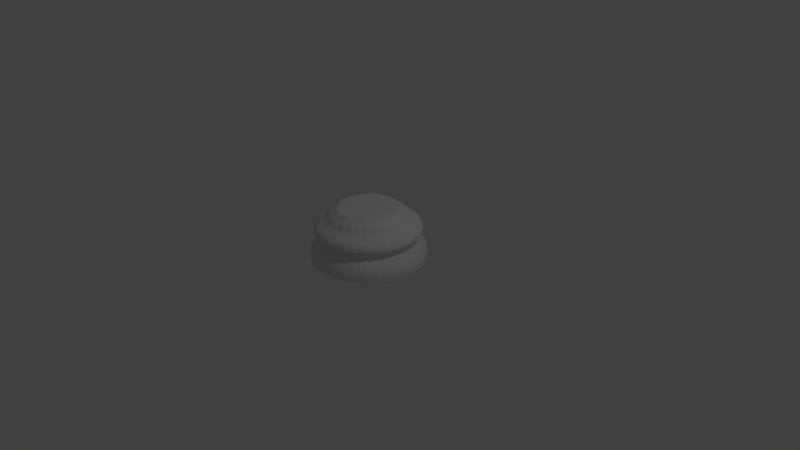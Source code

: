 # Source: ChessBase.blend  (saved by Blender 2.79.6; exported with 4.5.12 LTS)
import bpy
from mathutils import Matrix  # noqa: F401  (used for matrix-valued properties, if any)

bpy.ops.wm.read_factory_settings(use_empty=True)
scene = bpy.context.scene
scene.name = 'Scene'

# ---- collections
col_collection_1 = bpy.data.collections.new('Collection 1'); scene.collection.children.link(col_collection_1)

# ---- world
world_world = bpy.data.worlds.new('World'); scene.world = world_world
world_world.color = (0.05088, 0.05088, 0.05088)
world_world.use_sun_shadow = False
world_world.sun_shadow_jitter_overblur = 0.0

# ---- cameras
cam_camera = bpy.data.cameras.new('Camera')
cam_camera.clip_end = 100.0
cam_camera.lens = 35.0
cam_camera.sensor_width = 32.0
cam_camera.sensor_height = 18.0
cam_camera.ortho_scale = 7.314
cam_camera.dof.focus_distance = 0.0
cam_camera.dof.aperture_fstop = 128.0

# ---- lights
light_lamp = bpy.data.lights.new('Lamp', 'POINT')
light_lamp.transmission_factor = 0.0
light_lamp.cutoff_distance = 30.0
light_lamp.energy = 100.0
light_lamp.shadow_buffer_clip_start = 1.001
light_lamp.shadow_soft_size = 0.1
light_lamp.shadow_maximum_resolution = 0.006
light_lamp.use_absolute_resolution = True

# ---- meshes
me_cylinder = bpy.data.meshes.new('Cylinder')
me_cylinder.from_pydata([(-5.355e-08, 1.0, 0.0), (-1.836e-08, 0.5217, 2.157), (0.1951, 0.9808, 0.0), (0.1018, 0.5117, 2.157), (0.3827, 0.9239, 0.0), (0.1997, 0.482, 2.157), (0.5556, 0.8315, 0.0), (0.2899, 0.4338, 2.157), (0.7071, 0.7071, 0.0), (0.3689, 0.3689, 2.157), (0.8315, 0.5556, 0.0), (0.4338, 0.2899, 2.157), (0.9239, 0.3827, 0.0), (0.482, 0.1997, 2.157), (0.9808, 0.1951, 0.0), (0.5117, 0.1018, 2.157), (1.0, -2.43e-07, 0.0), (0.5217, -1.223e-07, 2.157), (0.9808, -0.1951, 0.0), (0.5117, -0.1018, 2.157), (0.9239, -0.3827, 0.0), (0.482, -0.1997, 2.157), (0.8315, -0.5556, 0.0), (0.4338, -0.2899, 2.157), (0.7071, -0.7071, 0.0), (0.3689, -0.3689, 2.157), (0.5556, -0.8315, 0.0), (0.2899, -0.4338, 2.157), (0.3827, -0.9239, 0.0), (0.1997, -0.482, 2.157), (0.1951, -0.9808, 0.0), (0.1018, -0.5117, 2.157), (-3.794e-07, -1.0, 0.0), (-1.884e-07, -0.5217, 2.157), (-0.1951, -0.9808, 0.0), (-0.1018, -0.5117, 2.157), (-0.3827, -0.9239, 0.0), (-0.1997, -0.482, 2.157), (-0.5556, -0.8315, 0.0), (-0.2899, -0.4338, 2.157), (-0.7071, -0.7071, 0.0), (-0.3689, -0.3689, 2.157), (-0.8315, -0.5556, 0.0), (-0.4338, -0.2899, 2.157), (-0.9239, -0.3827, 0.0), (-0.482, -0.1997, 2.157), (-0.9808, -0.1951, 0.0), (-0.5117, -0.1018, 2.157), (-1.0, 6.471e-07, 0.0), (-0.5217, 3.421e-07, 2.157), (-0.9808, 0.1951, 0.0), (-0.5117, 0.1018, 2.157), (-0.9239, 0.3827, 0.0), (-0.482, 0.1997, 2.157), (-0.8315, 0.5556, 0.0), (-0.4338, 0.2899, 2.157), (-0.7071, 0.7071, 0.0), (-0.3689, 0.3689, 2.157), (-0.5556, 0.8315, 0.0), (-0.2899, 0.4338, 2.157), (-0.3827, 0.9239, 0.0), (-0.1997, 0.482, 2.157), (-0.1951, 0.9808, 0.0), (-0.1018, 0.5117, 2.157), (-4.812e-08, 0.9262, 0.6303), (-5.355e-08, 1.0, 0.2105), (-5.018e-08, 0.9545, 0.536), (-5.192e-08, 0.9784, 0.423), (-5.309e-08, 0.9944, 0.3087), (0.1951, 0.9808, 0.2105), (0.1807, 0.9084, 0.6303), (0.194, 0.9753, 0.3087), (0.1909, 0.9596, 0.423), (0.1862, 0.9361, 0.536), (0.3827, 0.9239, 0.2105), (0.3545, 0.8557, 0.6303), (0.3805, 0.9187, 0.3087), (0.3744, 0.9039, 0.423), (0.3653, 0.8818, 0.536), (0.5556, 0.8315, 0.2105), (0.5146, 0.7701, 0.6303), (0.5525, 0.8268, 0.3087), (0.5436, 0.8135, 0.423), (0.5303, 0.7936, 0.536), (0.7071, 0.7071, 0.2105), (0.6549, 0.6549, 0.6303), (0.7031, 0.7031, 0.3087), (0.6918, 0.6918, 0.423), (0.6749, 0.6749, 0.536), (0.8315, 0.5556, 0.2105), (0.7701, 0.5146, 0.6303), (0.8268, 0.5525, 0.3087), (0.8135, 0.5436, 0.423), (0.7936, 0.5303, 0.536), (0.9239, 0.3827, 0.2105), (0.8557, 0.3545, 0.6303), (0.9187, 0.3805, 0.3087), (0.9039, 0.3744, 0.423), (0.8818, 0.3653, 0.536), (0.9808, 0.1951, 0.2105), (0.9084, 0.1807, 0.6303), (0.9753, 0.194, 0.3087), (0.9596, 0.1909, 0.423), (0.9361, 0.1862, 0.536), (1.0, -2.43e-07, 0.2105), (0.9262, -2.244e-07, 0.6303), (0.9944, -2.416e-07, 0.3087), (0.9784, -2.375e-07, 0.423), (0.9545, -2.315e-07, 0.536), (0.9808, -0.1951, 0.2105), (0.9084, -0.1807, 0.6303), (0.9753, -0.194, 0.3087), (0.9596, -0.1909, 0.423), (0.9361, -0.1862, 0.536), (0.9239, -0.3827, 0.2105), (0.8557, -0.3545, 0.6303), (0.9187, -0.3805, 0.3087), (0.9039, -0.3744, 0.423), (0.8818, -0.3653, 0.536), (0.8315, -0.5556, 0.2105), (0.7701, -0.5146, 0.6303), (0.8268, -0.5525, 0.3087), (0.8135, -0.5436, 0.423), (0.7936, -0.5303, 0.536), (0.7071, -0.7071, 0.2105), (0.6549, -0.6549, 0.6303), (0.7031, -0.7031, 0.3087), (0.6918, -0.6918, 0.423), (0.6749, -0.6749, 0.536), (0.5556, -0.8315, 0.2105), (0.5146, -0.7701, 0.6303), (0.5525, -0.8268, 0.3087), (0.5436, -0.8135, 0.423), (0.5303, -0.7936, 0.536), (0.3827, -0.9239, 0.2105), (0.3545, -0.8557, 0.6303), (0.3805, -0.9187, 0.3087), (0.3744, -0.9039, 0.423), (0.3653, -0.8818, 0.536), (0.1951, -0.9808, 0.2105), (0.1807, -0.9084, 0.6303), (0.194, -0.9753, 0.3087), (0.1909, -0.9596, 0.423), (0.1862, -0.9361, 0.536), (-3.794e-07, -1.0, 0.2105), (-3.499e-07, -0.9262, 0.6303), (-3.771e-07, -0.9944, 0.3087), (-3.708e-07, -0.9784, 0.423), (-3.611e-07, -0.9545, 0.536), (-0.1951, -0.9808, 0.2105), (-0.1807, -0.9084, 0.6303), (-0.194, -0.9753, 0.3087), (-0.1909, -0.9596, 0.423), (-0.1862, -0.9361, 0.536), (-0.3827, -0.9239, 0.2105), (-0.3545, -0.8557, 0.6303), (-0.3805, -0.9187, 0.3087), (-0.3744, -0.9039, 0.423), (-0.3653, -0.8818, 0.536), (-0.5556, -0.8315, 0.2105), (-0.5146, -0.7701, 0.6303), (-0.5525, -0.8268, 0.3087), (-0.5436, -0.8135, 0.423), (-0.5303, -0.7936, 0.536), (-0.7071, -0.7071, 0.2105), (-0.6549, -0.6549, 0.6303), (-0.7031, -0.7031, 0.3087), (-0.6918, -0.6918, 0.423), (-0.6749, -0.6749, 0.536), (-0.8315, -0.5556, 0.2105), (-0.7701, -0.5146, 0.6303), (-0.8268, -0.5525, 0.3087), (-0.8135, -0.5436, 0.423), (-0.7936, -0.5303, 0.536), (-0.9239, -0.3827, 0.2105), (-0.8557, -0.3545, 0.6303), (-0.9187, -0.3805, 0.3087), (-0.9039, -0.3744, 0.423), (-0.8818, -0.3653, 0.536), (-0.9808, -0.1951, 0.2105), (-0.9084, -0.1807, 0.6303), (-0.9753, -0.194, 0.3087), (-0.9596, -0.1909, 0.423), (-0.9361, -0.1862, 0.536), (-1.0, 6.471e-07, 0.2105), (-0.9262, 6e-07, 0.6303), (-0.9944, 6.435e-07, 0.3087), (-0.9784, 6.332e-07, 0.423), (-0.9545, 6.18e-07, 0.536), (-0.9808, 0.1951, 0.2105), (-0.9084, 0.1807, 0.6303), (-0.9753, 0.194, 0.3087), (-0.9596, 0.1909, 0.423), (-0.9361, 0.1862, 0.536), (-0.9239, 0.3827, 0.2105), (-0.8557, 0.3545, 0.6303), (-0.9187, 0.3805, 0.3087), (-0.9039, 0.3744, 0.423), (-0.8818, 0.3653, 0.536), (-0.8315, 0.5556, 0.2105), (-0.7701, 0.5146, 0.6303), (-0.8268, 0.5525, 0.3087), (-0.8135, 0.5436, 0.423), (-0.7936, 0.5303, 0.536), (-0.7071, 0.7071, 0.2105), (-0.6549, 0.6549, 0.6303), (-0.7031, 0.7031, 0.3087), (-0.6918, 0.6918, 0.423), (-0.6749, 0.6749, 0.536), (-0.5556, 0.8315, 0.2105), (-0.5146, 0.7701, 0.6303), (-0.5524, 0.8268, 0.3087), (-0.5436, 0.8135, 0.423), (-0.5303, 0.7936, 0.536), (-0.3827, 0.9239, 0.2105), (-0.3545, 0.8557, 0.6303), (-0.3805, 0.9187, 0.3087), (-0.3744, 0.9039, 0.423), (-0.3653, 0.8818, 0.536), (-0.1951, 0.9808, 0.2105), (-0.1807, 0.9084, 0.6303), (-0.194, 0.9753, 0.3087), (-0.1909, 0.9596, 0.423), (-0.1862, 0.9361, 0.536), (-4.376e-08, 0.867, 0.9862), (-4.333e-08, 0.8611, 0.81), (-4.267e-08, 0.8522, 0.9308), (-4.249e-08, 0.85, 0.8663), (0.168, 0.8446, 0.81), (0.1691, 0.8503, 0.9862), (0.1658, 0.8337, 0.8663), (0.1663, 0.8358, 0.9308), (0.3295, 0.7956, 0.81), (0.3318, 0.801, 0.9862), (0.3253, 0.7853, 0.8663), (0.3261, 0.7873, 0.9308), (0.4784, 0.716, 0.81), (0.4817, 0.7209, 0.9862), (0.4723, 0.7068, 0.8663), (0.4735, 0.7086, 0.9308), (0.6089, 0.6089, 0.81), (0.613, 0.613, 0.9862), (0.6011, 0.6011, 0.8663), (0.6026, 0.6026, 0.9308), (0.716, 0.4784, 0.81), (0.7209, 0.4817, 0.9862), (0.7068, 0.4723, 0.8663), (0.7086, 0.4735, 0.9308), (0.7956, 0.3295, 0.81), (0.801, 0.3318, 0.9862), (0.7853, 0.3253, 0.8663), (0.7873, 0.3261, 0.9308), (0.8446, 0.168, 0.81), (0.8503, 0.1691, 0.9862), (0.8337, 0.1658, 0.8663), (0.8358, 0.1663, 0.9308), (0.8611, -2.08e-07, 0.81), (0.867, -2.094e-07, 0.9862), (0.85, -2.052e-07, 0.8663), (0.8522, -2.057e-07, 0.9308), (0.8446, -0.168, 0.81), (0.8503, -0.1691, 0.9862), (0.8337, -0.1658, 0.8663), (0.8358, -0.1663, 0.9308), (0.7956, -0.3295, 0.81), (0.801, -0.3318, 0.9862), (0.7853, -0.3253, 0.8663), (0.7873, -0.3261, 0.9308), (0.716, -0.4784, 0.81), (0.7209, -0.4817, 0.9862), (0.7068, -0.4723, 0.8663), (0.7086, -0.4735, 0.9308), (0.6089, -0.6089, 0.81), (0.613, -0.613, 0.9862), (0.6011, -0.6011, 0.8663), (0.6026, -0.6026, 0.9308), (0.4784, -0.716, 0.81), (0.4817, -0.7209, 0.9862), (0.4723, -0.7068, 0.8663), (0.4735, -0.7086, 0.9308), (0.3295, -0.7956, 0.81), (0.3318, -0.801, 0.9862), (0.3253, -0.7853, 0.8663), (0.3261, -0.7873, 0.9308), (0.168, -0.8446, 0.81), (0.1691, -0.8503, 0.9862), (0.1658, -0.8337, 0.8663), (0.1663, -0.8358, 0.9308), (-3.239e-07, -0.8611, 0.81), (-3.263e-07, -0.867, 0.9862), (-3.194e-07, -0.8501, 0.8663), (-3.204e-07, -0.8522, 0.9308), (-0.168, -0.8446, 0.81), (-0.1691, -0.8503, 0.9862), (-0.1658, -0.8337, 0.8663), (-0.1663, -0.8358, 0.9308), (-0.3295, -0.7956, 0.81), (-0.3318, -0.801, 0.9862), (-0.3253, -0.7853, 0.8663), (-0.3261, -0.7873, 0.9308), (-0.4784, -0.716, 0.81), (-0.4817, -0.7209, 0.9862), (-0.4723, -0.7068, 0.8663), (-0.4735, -0.7086, 0.9308), (-0.6089, -0.6089, 0.81), (-0.613, -0.613, 0.9862), (-0.6011, -0.6011, 0.8663), (-0.6026, -0.6026, 0.9308), (-0.716, -0.4784, 0.81), (-0.7209, -0.4817, 0.9862), (-0.7068, -0.4723, 0.8663), (-0.7086, -0.4735, 0.9308), (-0.7956, -0.3295, 0.81), (-0.801, -0.3318, 0.9862), (-0.7853, -0.3253, 0.8663), (-0.7873, -0.3261, 0.9308), (-0.8446, -0.168, 0.81), (-0.8503, -0.1691, 0.9862), (-0.8337, -0.1658, 0.8663), (-0.8358, -0.1663, 0.9308), (-0.8611, 5.585e-07, 0.81), (-0.867, 5.622e-07, 0.9862), (-0.85, 5.516e-07, 0.8663), (-0.8522, 5.53e-07, 0.9308), (-0.8446, 0.168, 0.81), (-0.8503, 0.1691, 0.9862), (-0.8337, 0.1658, 0.8663), (-0.8358, 0.1663, 0.9308), (-0.7956, 0.3295, 0.81), (-0.801, 0.3318, 0.9862), (-0.7853, 0.3253, 0.8663), (-0.7873, 0.3261, 0.9308), (-0.716, 0.4784, 0.81), (-0.7209, 0.4817, 0.9862), (-0.7068, 0.4723, 0.8663), (-0.7086, 0.4735, 0.9308), (-0.6089, 0.6089, 0.81), (-0.613, 0.613, 0.9862), (-0.6011, 0.6011, 0.8663), (-0.6026, 0.6026, 0.9308), (-0.4784, 0.716, 0.81), (-0.4817, 0.7209, 0.9862), (-0.4723, 0.7068, 0.8663), (-0.4735, 0.7086, 0.9308), (-0.3295, 0.7956, 0.81), (-0.3318, 0.801, 0.9862), (-0.3253, 0.7853, 0.8663), (-0.3261, 0.7873, 0.9308), (-0.168, 0.8446, 0.81), (-0.1691, 0.8503, 0.9862), (-0.1658, 0.8337, 0.8663), (-0.1663, 0.8358, 0.9308), (-4.312e-08, 0.8582, 1.52), (-4.553e-08, 0.891, 1.041), (-4.598e-08, 0.8967, 1.436), (-4.796e-08, 0.9207, 1.337), (-4.843e-08, 0.928, 1.231), (-4.75e-08, 0.9178, 1.129), (0.1738, 0.8739, 1.041), (0.1674, 0.8417, 1.52), (0.179, 0.9001, 1.129), (0.181, 0.9102, 1.231), (0.1796, 0.903, 1.337), (0.1749, 0.8794, 1.436), (0.341, 0.8232, 1.041), (0.3284, 0.7929, 1.52), (0.3512, 0.8479, 1.129), (0.3551, 0.8574, 1.231), (0.3523, 0.8506, 1.337), (0.3431, 0.8284, 1.436), (0.495, 0.7409, 1.041), (0.4768, 0.7135, 1.52), (0.5099, 0.7631, 1.129), (0.5156, 0.7716, 1.231), (0.5115, 0.7656, 1.337), (0.4982, 0.7456, 1.436), (0.6301, 0.6301, 1.041), (0.6068, 0.6068, 1.52), (0.649, 0.649, 1.129), (0.6562, 0.6562, 1.231), (0.6511, 0.6511, 1.337), (0.634, 0.634, 1.436), (0.7409, 0.495, 1.041), (0.7135, 0.4768, 1.52), (0.7631, 0.5099, 1.129), (0.7716, 0.5156, 1.231), (0.7656, 0.5115, 1.337), (0.7456, 0.4982, 1.436), (0.8232, 0.341, 1.041), (0.7929, 0.3284, 1.52), (0.8479, 0.3512, 1.129), (0.8574, 0.3551, 1.231), (0.8506, 0.3523, 1.337), (0.8284, 0.3431, 1.436), (0.8739, 0.1738, 1.041), (0.8417, 0.1674, 1.52), (0.9001, 0.179, 1.129), (0.9102, 0.181, 1.231), (0.903, 0.1796, 1.337), (0.8794, 0.1749, 1.436), (0.891, -2.155e-07, 1.041), (0.8582, -2.072e-07, 1.52), (0.9178, -2.222e-07, 1.129), (0.928, -2.249e-07, 1.231), (0.9207, -2.231e-07, 1.337), (0.8967, -2.169e-07, 1.436), (0.8739, -0.1738, 1.041), (0.8417, -0.1674, 1.52), (0.9001, -0.179, 1.129), (0.9102, -0.181, 1.231), (0.903, -0.1796, 1.337), (0.8794, -0.1749, 1.436), (0.8232, -0.341, 1.041), (0.7929, -0.3284, 1.52), (0.8479, -0.3512, 1.129), (0.8574, -0.3551, 1.231), (0.8506, -0.3523, 1.337), (0.8284, -0.3431, 1.436), (0.7409, -0.495, 1.041), (0.7135, -0.4768, 1.52), (0.7631, -0.5099, 1.129), (0.7716, -0.5156, 1.231), (0.7656, -0.5115, 1.337), (0.7456, -0.4982, 1.436), (0.6301, -0.6301, 1.041), (0.6068, -0.6068, 1.52), (0.649, -0.649, 1.129), (0.6562, -0.6562, 1.231), (0.6511, -0.6511, 1.337), (0.634, -0.634, 1.436), (0.495, -0.7409, 1.041), (0.4768, -0.7135, 1.52), (0.5099, -0.7631, 1.129), (0.5156, -0.7716, 1.231), (0.5115, -0.7656, 1.337), (0.4982, -0.7456, 1.436), (0.341, -0.8232, 1.041), (0.3284, -0.7929, 1.52), (0.3512, -0.8479, 1.129), (0.3551, -0.8574, 1.231), (0.3523, -0.8506, 1.337), (0.3431, -0.8284, 1.436), (0.1738, -0.8739, 1.041), (0.1674, -0.8417, 1.52), (0.179, -0.9001, 1.129), (0.181, -0.9102, 1.231), (0.1796, -0.903, 1.337), (0.1749, -0.8794, 1.436), (-3.359e-07, -0.891, 1.041), (-3.227e-07, -0.8582, 1.52), (-3.467e-07, -0.9178, 1.129), (-3.504e-07, -0.928, 1.231), (-3.476e-07, -0.9207, 1.337), (-3.382e-07, -0.8967, 1.436), (-0.1738, -0.8739, 1.041), (-0.1674, -0.8417, 1.52), (-0.179, -0.9001, 1.129), (-0.181, -0.9102, 1.231), (-0.1796, -0.903, 1.337), (-0.1749, -0.8794, 1.436), (-0.341, -0.8232, 1.041), (-0.3284, -0.7929, 1.52), (-0.3512, -0.8479, 1.129), (-0.3551, -0.8574, 1.231), (-0.3523, -0.8506, 1.337), (-0.3431, -0.8284, 1.436), (-0.495, -0.7409, 1.041), (-0.4768, -0.7135, 1.52), (-0.5099, -0.7631, 1.129), (-0.5156, -0.7716, 1.231), (-0.5115, -0.7656, 1.337), (-0.4982, -0.7456, 1.436), (-0.6301, -0.6301, 1.041), (-0.6068, -0.6068, 1.52), (-0.649, -0.649, 1.129), (-0.6562, -0.6562, 1.231), (-0.6511, -0.6511, 1.337), (-0.634, -0.634, 1.436), (-0.7409, -0.495, 1.041), (-0.7135, -0.4768, 1.52), (-0.7631, -0.5099, 1.129), (-0.7716, -0.5156, 1.231), (-0.7656, -0.5115, 1.337), (-0.7456, -0.4982, 1.436), (-0.8232, -0.341, 1.041), (-0.7929, -0.3284, 1.52), (-0.8479, -0.3512, 1.129), (-0.8574, -0.3551, 1.231), (-0.8506, -0.3523, 1.337), (-0.8284, -0.3431, 1.436), (-0.8739, -0.1738, 1.041), (-0.8417, -0.1674, 1.52), (-0.9001, -0.179, 1.129), (-0.9102, -0.181, 1.231), (-0.903, -0.1796, 1.337), (-0.8794, -0.1749, 1.436), (-0.891, 5.776e-07, 1.041), (-0.8582, 5.566e-07, 1.52), (-0.9178, 5.946e-07, 1.129), (-0.928, 6.007e-07, 1.231), (-0.9207, 5.96e-07, 1.337), (-0.8967, 5.814e-07, 1.436), (-0.8739, 0.1738, 1.041), (-0.8417, 0.1674, 1.52), (-0.9001, 0.179, 1.129), (-0.9102, 0.181, 1.231), (-0.903, 0.1796, 1.337), (-0.8794, 0.1749, 1.436), (-0.8232, 0.341, 1.041), (-0.7929, 0.3284, 1.52), (-0.8479, 0.3512, 1.129), (-0.8574, 0.3551, 1.231), (-0.8506, 0.3523, 1.337), (-0.8284, 0.3431, 1.436), (-0.7409, 0.495, 1.041), (-0.7135, 0.4768, 1.52), (-0.7631, 0.5099, 1.129), (-0.7716, 0.5156, 1.231), (-0.7656, 0.5115, 1.337), (-0.7456, 0.4982, 1.436), (-0.6301, 0.6301, 1.041), (-0.6068, 0.6068, 1.52), (-0.649, 0.649, 1.129), (-0.6562, 0.6562, 1.231), (-0.6511, 0.6511, 1.337), (-0.634, 0.634, 1.436), (-0.495, 0.7409, 1.041), (-0.4768, 0.7135, 1.52), (-0.5099, 0.7631, 1.129), (-0.5156, 0.7716, 1.231), (-0.5115, 0.7656, 1.337), (-0.4982, 0.7456, 1.436), (-0.341, 0.8232, 1.041), (-0.3284, 0.7929, 1.52), (-0.3512, 0.8479, 1.129), (-0.3551, 0.8574, 1.231), (-0.3523, 0.8506, 1.337), (-0.3431, 0.8284, 1.436), (-0.1738, 0.8739, 1.041), (-0.1674, 0.8417, 1.52), (-0.179, 0.9001, 1.129), (-0.181, 0.9102, 1.231), (-0.1796, 0.903, 1.337), (-0.1749, 0.8794, 1.436), (-3.173e-08, 0.7035, 1.811), (-3.609e-08, 0.7627, 1.675), (-3.286e-08, 0.7188, 1.766), (-3.446e-08, 0.7405, 1.717), (0.1488, 0.748, 1.675), (0.1372, 0.6899, 1.811), (0.1445, 0.7262, 1.717), (0.1402, 0.705, 1.766), (0.2919, 0.7046, 1.675), (0.2692, 0.6499, 1.811), (0.2834, 0.6841, 1.717), (0.2751, 0.6641, 1.766), (0.4237, 0.6342, 1.675), (0.3908, 0.5849, 1.811), (0.4114, 0.6157, 1.717), (0.3993, 0.5976, 1.766), (0.5393, 0.5393, 1.675), (0.4974, 0.4974, 1.811), (0.5236, 0.5236, 1.717), (0.5082, 0.5082, 1.766), (0.6342, 0.4237, 1.675), (0.5849, 0.3908, 1.811), (0.6157, 0.4114, 1.717), (0.5976, 0.3993, 1.766), (0.7046, 0.2919, 1.675), (0.6499, 0.2692, 1.811), (0.6841, 0.2834, 1.717), (0.6641, 0.2751, 1.766), (0.748, 0.1488, 1.675), (0.6899, 0.1372, 1.811), (0.7262, 0.1445, 1.717), (0.705, 0.1402, 1.766), (0.7627, -1.831e-07, 1.675), (0.7035, -1.682e-07, 1.811), (0.7405, -1.775e-07, 1.717), (0.7188, -1.721e-07, 1.766), (0.748, -0.1488, 1.675), (0.6899, -0.1372, 1.811), (0.7262, -0.1445, 1.717), (0.705, -0.1402, 1.766), (0.7046, -0.2919, 1.675), (0.6499, -0.2692, 1.811), (0.6841, -0.2834, 1.717), (0.6641, -0.2751, 1.766), (0.6342, -0.4237, 1.675), (0.5849, -0.3908, 1.811), (0.6157, -0.4114, 1.717), (0.5976, -0.3993, 1.766), (0.5393, -0.5393, 1.675), (0.4974, -0.4974, 1.811), (0.5236, -0.5236, 1.717), (0.5082, -0.5082, 1.766), (0.4237, -0.6342, 1.675), (0.3908, -0.5849, 1.811), (0.4114, -0.6157, 1.717), (0.3993, -0.5976, 1.766), (0.2919, -0.7046, 1.675), (0.2692, -0.6499, 1.811), (0.2834, -0.6841, 1.717), (0.2751, -0.6641, 1.766), (0.1488, -0.748, 1.675), (0.1372, -0.6899, 1.811), (0.1445, -0.7262, 1.717), (0.1402, -0.705, 1.766), (-2.846e-07, -0.7627, 1.675), (-2.609e-07, -0.7035, 1.811), (-2.757e-07, -0.7405, 1.717), (-2.671e-07, -0.7188, 1.766), (-0.1488, -0.748, 1.675), (-0.1372, -0.6899, 1.811), (-0.1445, -0.7262, 1.717), (-0.1402, -0.705, 1.766), (-0.2919, -0.7046, 1.675), (-0.2692, -0.6499, 1.811), (-0.2834, -0.6841, 1.717), (-0.2751, -0.6641, 1.766), (-0.4237, -0.6342, 1.675), (-0.3908, -0.5849, 1.811), (-0.4114, -0.6157, 1.717), (-0.3993, -0.5976, 1.766), (-0.5393, -0.5393, 1.675), (-0.4974, -0.4974, 1.811), (-0.5236, -0.5236, 1.717), (-0.5082, -0.5082, 1.766), (-0.6342, -0.4237, 1.675), (-0.5849, -0.3908, 1.811), (-0.6157, -0.4114, 1.717), (-0.5976, -0.3993, 1.766), (-0.7046, -0.2919, 1.675), (-0.6499, -0.2692, 1.811), (-0.6841, -0.2834, 1.717), (-0.6641, -0.2751, 1.766), (-0.748, -0.1488, 1.675), (-0.6899, -0.1372, 1.811), (-0.7262, -0.1445, 1.717), (-0.705, -0.1402, 1.766), (-0.7627, 4.957e-07, 1.675), (-0.7035, 4.58e-07, 1.811), (-0.7405, 4.816e-07, 1.717), (-0.7188, 4.677e-07, 1.766), (-0.748, 0.1488, 1.675), (-0.6899, 0.1372, 1.811), (-0.7262, 0.1445, 1.717), (-0.705, 0.1402, 1.766), (-0.7046, 0.2919, 1.675), (-0.6499, 0.2692, 1.811), (-0.6841, 0.2834, 1.717), (-0.6641, 0.2751, 1.766), (-0.6342, 0.4237, 1.675), (-0.5849, 0.3908, 1.811), (-0.6157, 0.4114, 1.717), (-0.5976, 0.3993, 1.766), (-0.5393, 0.5393, 1.675), (-0.4974, 0.4974, 1.811), (-0.5236, 0.5236, 1.717), (-0.5082, 0.5082, 1.766), (-0.4237, 0.6342, 1.675), (-0.3908, 0.5849, 1.811), (-0.4114, 0.6157, 1.717), (-0.3993, 0.5976, 1.766), (-0.2919, 0.7046, 1.675), (-0.2692, 0.6499, 1.811), (-0.2834, 0.6841, 1.717), (-0.2751, 0.6641, 1.766), (-0.1488, 0.748, 1.675), (-0.1372, 0.6899, 1.811), (-0.1445, 0.7262, 1.717), (-0.1402, 0.705, 1.766), (-2.835e-08, 0.6575, 1.932), (-3.085e-08, 0.6915, 1.853), (-2.977e-08, 0.6767, 1.893), (0.1349, 0.6782, 1.853), (0.1283, 0.6449, 1.932), (0.132, 0.6637, 1.893), (0.2646, 0.6388, 1.853), (0.2516, 0.6075, 1.932), (0.259, 0.6252, 1.893), (0.3842, 0.5749, 1.853), (0.3653, 0.5467, 1.932), (0.376, 0.5627, 1.893), (0.4889, 0.4889, 1.853), (0.4649, 0.4649, 1.932), (0.4785, 0.4785, 1.893), (0.5749, 0.3842, 1.853), (0.5467, 0.3653, 1.932), (0.5627, 0.376, 1.893), (0.6388, 0.2646, 1.853), (0.6075, 0.2516, 1.932), (0.6252, 0.259, 1.893), (0.6782, 0.1349, 1.853), (0.6449, 0.1283, 1.932), (0.6637, 0.132, 1.893), (0.6915, -1.652e-07, 1.853), (0.6575, -1.566e-07, 1.932), (0.6767, -1.614e-07, 1.893), (0.6782, -0.1349, 1.853), (0.6449, -0.1283, 1.932), (0.6637, -0.132, 1.893), (0.6388, -0.2646, 1.853), (0.6075, -0.2516, 1.932), (0.6252, -0.259, 1.893), (0.5749, -0.3842, 1.853), (0.5467, -0.3653, 1.932), (0.5627, -0.376, 1.893), (0.4889, -0.4889, 1.853), (0.4649, -0.4649, 1.932), (0.4785, -0.4785, 1.893), (0.3842, -0.5749, 1.853), (0.3653, -0.5467, 1.932), (0.376, -0.5627, 1.893), (0.2646, -0.6388, 1.853), (0.2516, -0.6075, 1.932), (0.259, -0.6252, 1.893), (0.1349, -0.6782, 1.853), (0.1283, -0.6449, 1.932), (0.132, -0.6637, 1.893), (-2.562e-07, -0.6915, 1.853), (-2.426e-07, -0.6575, 1.932), (-2.503e-07, -0.6767, 1.893), (-0.1349, -0.6782, 1.853), (-0.1283, -0.6449, 1.932), (-0.132, -0.6637, 1.893), (-0.2646, -0.6388, 1.853), (-0.2516, -0.6075, 1.932), (-0.259, -0.6252, 1.893), (-0.3842, -0.5749, 1.853), (-0.3653, -0.5467, 1.932), (-0.376, -0.5627, 1.893), (-0.4889, -0.4889, 1.853), (-0.4649, -0.4649, 1.932), (-0.4785, -0.4785, 1.893), (-0.5749, -0.3842, 1.853), (-0.5467, -0.3653, 1.932), (-0.5627, -0.376, 1.893), (-0.6388, -0.2646, 1.853), (-0.6075, -0.2516, 1.932), (-0.6252, -0.259, 1.893), (-0.6782, -0.1349, 1.853), (-0.6449, -0.1283, 1.932), (-0.6637, -0.132, 1.893), (-0.6915, 4.503e-07, 1.853), (-0.6575, 4.287e-07, 1.932), (-0.6767, 4.409e-07, 1.893), (-0.6782, 0.1349, 1.853), (-0.6449, 0.1283, 1.932), (-0.6637, 0.132, 1.893), (-0.6388, 0.2646, 1.853), (-0.6075, 0.2516, 1.932), (-0.6252, 0.259, 1.893), (-0.5749, 0.3842, 1.853), (-0.5467, 0.3653, 1.932), (-0.5627, 0.376, 1.893), (-0.4889, 0.4889, 1.853), (-0.4649, 0.4649, 1.932), (-0.4785, 0.4785, 1.893), (-0.3842, 0.5749, 1.853), (-0.3653, 0.5467, 1.932), (-0.376, 0.5627, 1.893), (-0.2646, 0.6388, 1.853), (-0.2516, 0.6075, 1.932), (-0.259, 0.6252, 1.893), (-0.1349, 0.6782, 1.853), (-0.1283, 0.6449, 1.932), (-0.132, 0.6637, 1.893)], [], [(676, 3, 5, 679), (549, 675, 678, 553), (553, 678, 681, 557), (557, 681, 684, 561), (561, 684, 687, 565), (565, 687, 690, 569), (569, 690, 693, 573), (573, 693, 696, 577), (577, 696, 699, 581), (581, 699, 702, 585), (585, 702, 705, 589), (589, 705, 708, 593), (593, 708, 711, 597), (597, 711, 714, 601), (601, 714, 717, 605), (605, 717, 720, 609), (609, 720, 723, 613), (613, 723, 726, 617), (617, 726, 729, 621), (621, 729, 732, 625), (625, 732, 735, 629), (629, 735, 738, 633), (633, 738, 741, 637), (637, 741, 744, 641), (641, 744, 747, 645), (645, 747, 750, 649), (649, 750, 753, 653), (653, 753, 756, 657), (657, 756, 759, 661), (661, 759, 762, 665), (3, 1, 63, 61, 59, 57, 55, 53, 51, 49, 47, 45, 43, 41, 39, 37, 35, 33, 31, 29, 27, 25, 23, 21, 19, 17, 15, 13, 11, 9, 7, 5), (665, 762, 765, 669), (544, 673, 675, 549), (0, 2, 4, 6, 8, 10, 12, 14, 16, 18, 20, 22, 24, 26, 28, 30, 32, 34, 36, 38, 40, 42, 44, 46, 48, 50, 52, 54, 56, 58, 60, 62), (220, 348, 225, 64), (2, 69, 74, 4), (64, 225, 228, 70), (224, 353, 358, 229), (352, 545, 548, 359), (215, 344, 348, 220), (345, 532, 538, 349), (533, 664, 668, 539), (60, 214, 219, 62), (210, 340, 344, 215), (341, 526, 532, 345), (527, 660, 664, 533), (58, 209, 214, 60), (205, 336, 340, 210), (337, 520, 526, 341), (521, 656, 660, 527), (56, 204, 209, 58), (200, 332, 336, 205), (333, 514, 520, 337), (515, 652, 656, 521), (763, 61, 63, 766), (54, 199, 204, 56), (195, 328, 332, 200), (329, 508, 514, 333), (509, 648, 652, 515), (760, 59, 61, 763), (52, 194, 199, 54), (190, 324, 328, 195), (325, 502, 508, 329), (503, 644, 648, 509), (757, 57, 59, 760), (50, 189, 194, 52), (185, 320, 324, 190), (321, 496, 502, 325), (497, 640, 644, 503), (754, 55, 57, 757), (48, 184, 189, 50), (180, 316, 320, 185), (317, 490, 496, 321), (491, 636, 640, 497), (751, 53, 55, 754), (46, 179, 184, 48), (175, 312, 316, 180), (313, 484, 490, 317), (485, 632, 636, 491), (748, 51, 53, 751), (44, 174, 179, 46), (170, 308, 312, 175), (309, 478, 484, 313), (479, 628, 632, 485), (745, 49, 51, 748), (42, 169, 174, 44), (165, 304, 308, 170), (305, 472, 478, 309), (473, 624, 628, 479), (742, 47, 49, 745), (40, 164, 169, 42), (160, 300, 304, 165), (301, 466, 472, 305), (467, 620, 624, 473), (739, 45, 47, 742), (38, 159, 164, 40), (155, 296, 300, 160), (297, 460, 466, 301), (461, 616, 620, 467), (736, 43, 45, 739), (36, 154, 159, 38), (150, 292, 296, 155), (293, 454, 460, 297), (455, 612, 616, 461), (733, 41, 43, 736), (34, 149, 154, 36), (145, 288, 292, 150), (289, 448, 454, 293), (449, 608, 612, 455), (730, 39, 41, 733), (32, 144, 149, 34), (140, 284, 288, 145), (285, 442, 448, 289), (443, 604, 608, 449), (727, 37, 39, 730), (30, 139, 144, 32), (135, 280, 284, 140), (281, 436, 442, 285), (437, 600, 604, 443), (724, 35, 37, 727), (28, 134, 139, 30), (130, 276, 280, 135), (277, 430, 436, 281), (431, 596, 600, 437), (721, 33, 35, 724), (26, 129, 134, 28), (125, 272, 276, 130), (273, 424, 430, 277), (425, 592, 596, 431), (718, 31, 33, 721), (24, 124, 129, 26), (120, 268, 272, 125), (269, 418, 424, 273), (419, 588, 592, 425), (715, 29, 31, 718), (22, 119, 124, 24), (115, 264, 268, 120), (265, 412, 418, 269), (413, 584, 588, 419), (712, 27, 29, 715), (20, 114, 119, 22), (110, 260, 264, 115), (261, 406, 412, 265), (407, 580, 584, 413), (709, 25, 27, 712), (18, 109, 114, 20), (105, 256, 260, 110), (257, 400, 406, 261), (401, 576, 580, 407), (706, 23, 25, 709), (16, 104, 109, 18), (100, 252, 256, 105), (253, 394, 400, 257), (395, 572, 576, 401), (703, 21, 23, 706), (14, 99, 104, 16), (95, 248, 252, 100), (249, 388, 394, 253), (389, 568, 572, 395), (700, 19, 21, 703), (12, 94, 99, 14), (90, 244, 248, 95), (245, 382, 388, 249), (383, 564, 568, 389), (697, 17, 19, 700), (10, 89, 94, 12), (85, 240, 244, 90), (241, 376, 382, 245), (377, 560, 564, 383), (694, 15, 17, 697), (8, 84, 89, 10), (80, 236, 240, 85), (237, 370, 376, 241), (371, 556, 560, 377), (691, 13, 15, 694), (6, 79, 84, 8), (75, 232, 236, 80), (233, 364, 370, 237), (365, 552, 556, 371), (688, 11, 13, 691), (4, 74, 79, 6), (70, 228, 232, 75), (229, 358, 364, 233), (359, 548, 552, 365), (62, 219, 65, 0), (685, 9, 11, 688), (682, 7, 9, 685), (679, 5, 7, 682), (672, 1, 3, 676), (220, 64, 66, 223), (223, 66, 67, 222), (222, 67, 68, 221), (221, 68, 65, 219), (215, 220, 223, 218), (218, 223, 222, 217), (217, 222, 221, 216), (216, 221, 219, 214), (210, 215, 218, 213), (213, 218, 217, 212), (212, 217, 216, 211), (211, 216, 214, 209), (205, 210, 213, 208), (208, 213, 212, 207), (207, 212, 211, 206), (206, 211, 209, 204), (200, 205, 208, 203), (203, 208, 207, 202), (202, 207, 206, 201), (201, 206, 204, 199), (195, 200, 203, 198), (198, 203, 202, 197), (197, 202, 201, 196), (196, 201, 199, 194), (190, 195, 198, 193), (193, 198, 197, 192), (192, 197, 196, 191), (191, 196, 194, 189), (185, 190, 193, 188), (188, 193, 192, 187), (187, 192, 191, 186), (186, 191, 189, 184), (180, 185, 188, 183), (183, 188, 187, 182), (182, 187, 186, 181), (181, 186, 184, 179), (175, 180, 183, 178), (178, 183, 182, 177), (177, 182, 181, 176), (176, 181, 179, 174), (170, 175, 178, 173), (173, 178, 177, 172), (172, 177, 176, 171), (171, 176, 174, 169), (165, 170, 173, 168), (168, 173, 172, 167), (167, 172, 171, 166), (166, 171, 169, 164), (160, 165, 168, 163), (163, 168, 167, 162), (162, 167, 166, 161), (161, 166, 164, 159), (155, 160, 163, 158), (158, 163, 162, 157), (157, 162, 161, 156), (156, 161, 159, 154), (150, 155, 158, 153), (153, 158, 157, 152), (152, 157, 156, 151), (151, 156, 154, 149), (145, 150, 153, 148), (148, 153, 152, 147), (147, 152, 151, 146), (146, 151, 149, 144), (140, 145, 148, 143), (143, 148, 147, 142), (142, 147, 146, 141), (141, 146, 144, 139), (135, 140, 143, 138), (138, 143, 142, 137), (137, 142, 141, 136), (136, 141, 139, 134), (130, 135, 138, 133), (133, 138, 137, 132), (132, 137, 136, 131), (131, 136, 134, 129), (125, 130, 133, 128), (128, 133, 132, 127), (127, 132, 131, 126), (126, 131, 129, 124), (120, 125, 128, 123), (123, 128, 127, 122), (122, 127, 126, 121), (121, 126, 124, 119), (115, 120, 123, 118), (118, 123, 122, 117), (117, 122, 121, 116), (116, 121, 119, 114), (110, 115, 118, 113), (113, 118, 117, 112), (112, 117, 116, 111), (111, 116, 114, 109), (105, 110, 113, 108), (108, 113, 112, 107), (107, 112, 111, 106), (106, 111, 109, 104), (100, 105, 108, 103), (103, 108, 107, 102), (102, 107, 106, 101), (101, 106, 104, 99), (95, 100, 103, 98), (98, 103, 102, 97), (97, 102, 101, 96), (96, 101, 99, 94), (90, 95, 98, 93), (93, 98, 97, 92), (92, 97, 96, 91), (91, 96, 94, 89), (85, 90, 93, 88), (88, 93, 92, 87), (87, 92, 91, 86), (86, 91, 89, 84), (80, 85, 88, 83), (83, 88, 87, 82), (82, 87, 86, 81), (81, 86, 84, 79), (75, 80, 83, 78), (78, 83, 82, 77), (77, 82, 81, 76), (76, 81, 79, 74), (70, 75, 78, 73), (73, 78, 77, 72), (72, 77, 76, 71), (71, 76, 74, 69), (64, 70, 73, 66), (66, 73, 72, 67), (67, 72, 71, 68), (68, 71, 69, 65), (0, 65, 69, 2), (349, 224, 226, 351), (351, 226, 227, 350), (350, 227, 225, 348), (345, 349, 351, 347), (347, 351, 350, 346), (346, 350, 348, 344), (341, 345, 347, 343), (343, 347, 346, 342), (342, 346, 344, 340), (337, 341, 343, 339), (339, 343, 342, 338), (338, 342, 340, 336), (333, 337, 339, 335), (335, 339, 338, 334), (334, 338, 336, 332), (329, 333, 335, 331), (331, 335, 334, 330), (330, 334, 332, 328), (325, 329, 331, 327), (327, 331, 330, 326), (326, 330, 328, 324), (321, 325, 327, 323), (323, 327, 326, 322), (322, 326, 324, 320), (317, 321, 323, 319), (319, 323, 322, 318), (318, 322, 320, 316), (313, 317, 319, 315), (315, 319, 318, 314), (314, 318, 316, 312), (309, 313, 315, 311), (311, 315, 314, 310), (310, 314, 312, 308), (305, 309, 311, 307), (307, 311, 310, 306), (306, 310, 308, 304), (301, 305, 307, 303), (303, 307, 306, 302), (302, 306, 304, 300), (297, 301, 303, 299), (299, 303, 302, 298), (298, 302, 300, 296), (293, 297, 299, 295), (295, 299, 298, 294), (294, 298, 296, 292), (289, 293, 295, 291), (291, 295, 294, 290), (290, 294, 292, 288), (285, 289, 291, 287), (287, 291, 290, 286), (286, 290, 288, 284), (281, 285, 287, 283), (283, 287, 286, 282), (282, 286, 284, 280), (277, 281, 283, 279), (279, 283, 282, 278), (278, 282, 280, 276), (273, 277, 279, 275), (275, 279, 278, 274), (274, 278, 276, 272), (269, 273, 275, 271), (271, 275, 274, 270), (270, 274, 272, 268), (265, 269, 271, 267), (267, 271, 270, 266), (266, 270, 268, 264), (261, 265, 267, 263), (263, 267, 266, 262), (262, 266, 264, 260), (257, 261, 263, 259), (259, 263, 262, 258), (258, 262, 260, 256), (253, 257, 259, 255), (255, 259, 258, 254), (254, 258, 256, 252), (249, 253, 255, 251), (251, 255, 254, 250), (250, 254, 252, 248), (245, 249, 251, 247), (247, 251, 250, 246), (246, 250, 248, 244), (241, 245, 247, 243), (243, 247, 246, 242), (242, 246, 244, 240), (237, 241, 243, 239), (239, 243, 242, 238), (238, 242, 240, 236), (233, 237, 239, 235), (235, 239, 238, 234), (234, 238, 236, 232), (229, 233, 235, 231), (231, 235, 234, 230), (230, 234, 232, 228), (224, 229, 231, 226), (226, 231, 230, 227), (227, 230, 228, 225), (349, 538, 353, 224), (539, 352, 354, 543), (543, 354, 355, 542), (542, 355, 356, 541), (541, 356, 357, 540), (540, 357, 353, 538), (533, 539, 543, 537), (537, 543, 542, 536), (536, 542, 541, 535), (535, 541, 540, 534), (534, 540, 538, 532), (527, 533, 537, 531), (531, 537, 536, 530), (530, 536, 535, 529), (529, 535, 534, 528), (528, 534, 532, 526), (521, 527, 531, 525), (525, 531, 530, 524), (524, 530, 529, 523), (523, 529, 528, 522), (522, 528, 526, 520), (515, 521, 525, 519), (519, 525, 524, 518), (518, 524, 523, 517), (517, 523, 522, 516), (516, 522, 520, 514), (509, 515, 519, 513), (513, 519, 518, 512), (512, 518, 517, 511), (511, 517, 516, 510), (510, 516, 514, 508), (503, 509, 513, 507), (507, 513, 512, 506), (506, 512, 511, 505), (505, 511, 510, 504), (504, 510, 508, 502), (497, 503, 507, 501), (501, 507, 506, 500), (500, 506, 505, 499), (499, 505, 504, 498), (498, 504, 502, 496), (491, 497, 501, 495), (495, 501, 500, 494), (494, 500, 499, 493), (493, 499, 498, 492), (492, 498, 496, 490), (485, 491, 495, 489), (489, 495, 494, 488), (488, 494, 493, 487), (487, 493, 492, 486), (486, 492, 490, 484), (479, 485, 489, 483), (483, 489, 488, 482), (482, 488, 487, 481), (481, 487, 486, 480), (480, 486, 484, 478), (473, 479, 483, 477), (477, 483, 482, 476), (476, 482, 481, 475), (475, 481, 480, 474), (474, 480, 478, 472), (467, 473, 477, 471), (471, 477, 476, 470), (470, 476, 475, 469), (469, 475, 474, 468), (468, 474, 472, 466), (461, 467, 471, 465), (465, 471, 470, 464), (464, 470, 469, 463), (463, 469, 468, 462), (462, 468, 466, 460), (455, 461, 465, 459), (459, 465, 464, 458), (458, 464, 463, 457), (457, 463, 462, 456), (456, 462, 460, 454), (449, 455, 459, 453), (453, 459, 458, 452), (452, 458, 457, 451), (451, 457, 456, 450), (450, 456, 454, 448), (443, 449, 453, 447), (447, 453, 452, 446), (446, 452, 451, 445), (445, 451, 450, 444), (444, 450, 448, 442), (437, 443, 447, 441), (441, 447, 446, 440), (440, 446, 445, 439), (439, 445, 444, 438), (438, 444, 442, 436), (431, 437, 441, 435), (435, 441, 440, 434), (434, 440, 439, 433), (433, 439, 438, 432), (432, 438, 436, 430), (425, 431, 435, 429), (429, 435, 434, 428), (428, 434, 433, 427), (427, 433, 432, 426), (426, 432, 430, 424), (419, 425, 429, 423), (423, 429, 428, 422), (422, 428, 427, 421), (421, 427, 426, 420), (420, 426, 424, 418), (413, 419, 423, 417), (417, 423, 422, 416), (416, 422, 421, 415), (415, 421, 420, 414), (414, 420, 418, 412), (407, 413, 417, 411), (411, 417, 416, 410), (410, 416, 415, 409), (409, 415, 414, 408), (408, 414, 412, 406), (401, 407, 411, 405), (405, 411, 410, 404), (404, 410, 409, 403), (403, 409, 408, 402), (402, 408, 406, 400), (395, 401, 405, 399), (399, 405, 404, 398), (398, 404, 403, 397), (397, 403, 402, 396), (396, 402, 400, 394), (389, 395, 399, 393), (393, 399, 398, 392), (392, 398, 397, 391), (391, 397, 396, 390), (390, 396, 394, 388), (383, 389, 393, 387), (387, 393, 392, 386), (386, 392, 391, 385), (385, 391, 390, 384), (384, 390, 388, 382), (377, 383, 387, 381), (381, 387, 386, 380), (380, 386, 385, 379), (379, 385, 384, 378), (378, 384, 382, 376), (371, 377, 381, 375), (375, 381, 380, 374), (374, 380, 379, 373), (373, 379, 378, 372), (372, 378, 376, 370), (365, 371, 375, 369), (369, 375, 374, 368), (368, 374, 373, 367), (367, 373, 372, 366), (366, 372, 370, 364), (359, 365, 369, 363), (363, 369, 368, 362), (362, 368, 367, 361), (361, 367, 366, 360), (360, 366, 364, 358), (352, 359, 363, 354), (354, 363, 362, 355), (355, 362, 361, 356), (356, 361, 360, 357), (357, 360, 358, 353), (539, 668, 545, 352), (669, 544, 546, 671), (671, 546, 547, 670), (670, 547, 545, 668), (665, 669, 671, 667), (667, 671, 670, 666), (666, 670, 668, 664), (661, 665, 667, 663), (663, 667, 666, 662), (662, 666, 664, 660), (657, 661, 663, 659), (659, 663, 662, 658), (658, 662, 660, 656), (653, 657, 659, 655), (655, 659, 658, 654), (654, 658, 656, 652), (649, 653, 655, 651), (651, 655, 654, 650), (650, 654, 652, 648), (645, 649, 651, 647), (647, 651, 650, 646), (646, 650, 648, 644), (641, 645, 647, 643), (643, 647, 646, 642), (642, 646, 644, 640), (637, 641, 643, 639), (639, 643, 642, 638), (638, 642, 640, 636), (633, 637, 639, 635), (635, 639, 638, 634), (634, 638, 636, 632), (629, 633, 635, 631), (631, 635, 634, 630), (630, 634, 632, 628), (625, 629, 631, 627), (627, 631, 630, 626), (626, 630, 628, 624), (621, 625, 627, 623), (623, 627, 626, 622), (622, 626, 624, 620), (617, 621, 623, 619), (619, 623, 622, 618), (618, 622, 620, 616), (613, 617, 619, 615), (615, 619, 618, 614), (614, 618, 616, 612), (609, 613, 615, 611), (611, 615, 614, 610), (610, 614, 612, 608), (605, 609, 611, 607), (607, 611, 610, 606), (606, 610, 608, 604), (601, 605, 607, 603), (603, 607, 606, 602), (602, 606, 604, 600), (597, 601, 603, 599), (599, 603, 602, 598), (598, 602, 600, 596), (593, 597, 599, 595), (595, 599, 598, 594), (594, 598, 596, 592), (589, 593, 595, 591), (591, 595, 594, 590), (590, 594, 592, 588), (585, 589, 591, 587), (587, 591, 590, 586), (586, 590, 588, 584), (581, 585, 587, 583), (583, 587, 586, 582), (582, 586, 584, 580), (577, 581, 583, 579), (579, 583, 582, 578), (578, 582, 580, 576), (573, 577, 579, 575), (575, 579, 578, 574), (574, 578, 576, 572), (569, 573, 575, 571), (571, 575, 574, 570), (570, 574, 572, 568), (565, 569, 571, 567), (567, 571, 570, 566), (566, 570, 568, 564), (561, 565, 567, 563), (563, 567, 566, 562), (562, 566, 564, 560), (557, 561, 563, 559), (559, 563, 562, 558), (558, 562, 560, 556), (553, 557, 559, 555), (555, 559, 558, 554), (554, 558, 556, 552), (549, 553, 555, 551), (551, 555, 554, 550), (550, 554, 552, 548), (544, 549, 551, 546), (546, 551, 550, 547), (547, 550, 548, 545), (669, 765, 673, 544), (766, 672, 674, 767), (767, 674, 673, 765), (763, 766, 767, 764), (764, 767, 765, 762), (760, 763, 764, 761), (761, 764, 762, 759), (757, 760, 761, 758), (758, 761, 759, 756), (754, 757, 758, 755), (755, 758, 756, 753), (751, 754, 755, 752), (752, 755, 753, 750), (748, 751, 752, 749), (749, 752, 750, 747), (745, 748, 749, 746), (746, 749, 747, 744), (742, 745, 746, 743), (743, 746, 744, 741), (739, 742, 743, 740), (740, 743, 741, 738), (736, 739, 740, 737), (737, 740, 738, 735), (733, 736, 737, 734), (734, 737, 735, 732), (730, 733, 734, 731), (731, 734, 732, 729), (727, 730, 731, 728), (728, 731, 729, 726), (724, 727, 728, 725), (725, 728, 726, 723), (721, 724, 725, 722), (722, 725, 723, 720), (718, 721, 722, 719), (719, 722, 720, 717), (715, 718, 719, 716), (716, 719, 717, 714), (712, 715, 716, 713), (713, 716, 714, 711), (709, 712, 713, 710), (710, 713, 711, 708), (706, 709, 710, 707), (707, 710, 708, 705), (703, 706, 707, 704), (704, 707, 705, 702), (700, 703, 704, 701), (701, 704, 702, 699), (697, 700, 701, 698), (698, 701, 699, 696), (694, 697, 698, 695), (695, 698, 696, 693), (691, 694, 695, 692), (692, 695, 693, 690), (688, 691, 692, 689), (689, 692, 690, 687), (685, 688, 689, 686), (686, 689, 687, 684), (682, 685, 686, 683), (683, 686, 684, 681), (679, 682, 683, 680), (680, 683, 681, 678), (676, 679, 680, 677), (677, 680, 678, 675), (672, 676, 677, 674), (674, 677, 675, 673), (766, 63, 1, 672)])
me_cylinder.use_remesh_preserve_volume = False
me_cylinder.use_remesh_preserve_attributes = False
me_cylinder.use_mirror_vertex_groups = False
me_cylinder.update()

# ---- objects
ob_chessbase = bpy.data.objects.new('ChessBase', me_cylinder)
ob_lamp = bpy.data.objects.new('Lamp', light_lamp)
ob_camera = bpy.data.objects.new('Camera', cam_camera)

# ---- transforms, parenting, visibility, modifiers, constraints
ob_chessbase.location = (0.0, 0.0, 0.0)
ob_chessbase.scale = (0.75, 0.75, 0.3125)
ob_chessbase.lineart.crease_threshold = 0.0
ob_lamp.location = (4.076, 1.005, 5.904)
ob_lamp.rotation_euler = (0.6503, 0.05522, 1.866)
ob_lamp.lock_rotations_4d = False
ob_lamp.empty_display_type = 'ARROWS'
ob_lamp.color = (0.0, 0.0, 0.0, 0.0)
ob_lamp.lineart.crease_threshold = 0.0
ob_camera.location = (7.481, -6.508, 5.344)
ob_camera.rotation_euler = (1.109, 0.0, 0.8149)
ob_camera.lock_rotations_4d = False
ob_camera.empty_display_type = 'ARROWS'
ob_camera.color = (0.0, 0.0, 0.0, 0.0)
ob_camera.display_type = 'WIRE'
ob_camera.lineart.crease_threshold = 0.0

# ---- collection membership
col_collection_1.objects.link(ob_chessbase)
col_collection_1.objects.link(ob_lamp)
col_collection_1.objects.link(ob_camera)

# ---- scene / render settings (as saved in the file)
scene.camera = ob_camera
scene.frame_start = 1; scene.frame_end = 250; scene.frame_set(1)
scene.render.engine = 'BLENDER_EEVEE_NEXT'
scene.render.resolution_percentage = 50
scene.render.dither_intensity = 0.0
scene.cycles.use_denoising = False
scene.cycles.samples = 128
scene.cycles.sampling_pattern = 'TABULATED_SOBOL'
scene.cycles.use_adaptive_sampling = False
scene.cycles.use_light_tree = False
scene.view_settings.view_transform = 'Standard'
bpy.context.view_layer.update()
